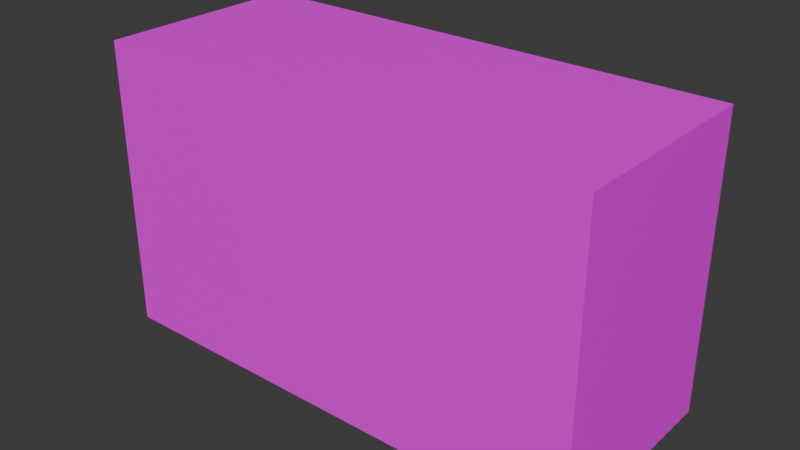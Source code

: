 # Source: counter.blend  (saved by Blender 4.3.34; exported with 4.5.12 LTS)
import bpy
from mathutils import Matrix  # noqa: F401  (used for matrix-valued properties, if any)

bpy.ops.wm.read_factory_settings(use_empty=True)
scene = bpy.context.scene
scene.name = 'Scene'

# ---- collections
col_collection = bpy.data.collections.new('Collection'); scene.collection.children.link(col_collection)

# ---- images (referenced by path relative to the original .blend; pixels are not part of the script)
import os
ASSET_DIR = os.environ.get("B2B_ASSET_DIR", "")  # directory of the original .blend (textures are referenced by path, not embedded)
HERE = os.path.dirname(os.path.abspath(__file__))  # packed textures are extracted next to this script under _unpacked/

def load_image(name, relpath, width, height, colorspace="sRGB"):
    """Load a texture the original file referenced (path relative to the .blend, or extracted next to this script)."""
    p = next((c for c in (os.path.join(HERE, relpath), os.path.join(ASSET_DIR, relpath)) if relpath and os.path.exists(c)), "")
    if p:
        img = bpy.data.images.load(p, check_existing=True)
        img.name = name
    else:  # same state as the original file: an image datablock whose file is absent (Cycles renders it pink)
        img = bpy.data.images.new(name, width, height)
        img.source = "FILE"
        img.filepath = "//" + (relpath or name)
    img.colorspace_settings.name = colorspace
    return img
img_counter_jpg = load_image('counter.jpg', 'counter.jpg', 1024, 1024, 'sRGB')
img_counter2_jpeg = load_image('counter2.jpeg', 'counter2.jpeg', 1024, 1024, 'sRGB')

# ---- materials (node trees are filled in below, after node groups)
mat_material = bpy.data.materials.new('Material')
mat_material.alpha_threshold = 0.0
mat_material.roughness = 0.5
mat_material.line_color = (0.0, 0.0, 0.0, 1.0)
mat_material_001 = bpy.data.materials.new('Material.001')
mat_material_002 = bpy.data.materials.new('Material.002')

# ---- material node trees
mat_material.use_nodes = True; mat_material.node_tree.nodes.clear()
_N = mat_material.node_tree.nodes; _L = mat_material.node_tree.links
n0 = _N.new('ShaderNodeOutputMaterial'); n0.name = 'Material Output'; n0.location = (300, 300)
n1 = _N.new('ShaderNodeBsdfPrincipled'); n1.name = 'Principled BSDF'; n1.location = (10, 300)
n1.inputs[3].default_value = 1.45
n2 = _N.new('ShaderNodeTexImage'); n2.name = 'Image Texture'; n2.location = (-280, 280)
n2.image = img_counter_jpg
_L.new(n1.outputs[0], n0.inputs[0])
_L.new(n2.outputs[0], n1.inputs[0])
n0.is_active_output = True
mat_material_001.use_nodes = True; mat_material_001.node_tree.nodes.clear()
_N = mat_material_001.node_tree.nodes; _L = mat_material_001.node_tree.links
n0 = _N.new('ShaderNodeBsdfPrincipled'); n0.name = 'Principled BSDF'; n0.location = (10, 300)
n1 = _N.new('ShaderNodeOutputMaterial'); n1.name = 'Material Output'; n1.location = (300, 300)
n2 = _N.new('ShaderNodeTexImage'); n2.name = 'Image Texture'; n2.location = (-280, 280)
n2.image = img_counter2_jpeg
_L.new(n0.outputs[0], n1.inputs[0])
_L.new(n2.outputs[0], n0.inputs[0])
n1.is_active_output = True
mat_material_002.use_nodes = True; mat_material_002.node_tree.nodes.clear()
_N = mat_material_002.node_tree.nodes; _L = mat_material_002.node_tree.links
n0 = _N.new('ShaderNodeBsdfPrincipled'); n0.name = 'Principled BSDF'; n0.location = (10, 300)
n1 = _N.new('ShaderNodeOutputMaterial'); n1.name = 'Material Output'; n1.location = (300, 300)
n2 = _N.new('ShaderNodeTexImage'); n2.name = 'Image Texture'; n2.location = (-280, 280)
n2.image = img_counter2_jpeg
_L.new(n0.outputs[0], n1.inputs[0])
_L.new(n2.outputs[0], n0.inputs[0])
n1.is_active_output = True

# ---- world
world_world = bpy.data.worlds.new('World'); scene.world = world_world
world_world.use_nodes = True; world_world.node_tree.nodes.clear()
_N = world_world.node_tree.nodes; _L = world_world.node_tree.links
n0 = _N.new('ShaderNodeOutputWorld'); n0.name = 'World Output'; n0.location = (300, 300)
n1 = _N.new('ShaderNodeBackground'); n1.name = 'Background'; n1.location = (10, 300)
n1.inputs[0].default_value = (0.05088, 0.05088, 0.05088, 1.0)
_L.new(n1.outputs[0], n0.inputs[0])
n0.is_active_output = True
world_world.color = (0.05088, 0.05088, 0.05088)
world_world.sun_shadow_jitter_overblur = 0.0

# ---- meshes
me_cube = bpy.data.meshes.new('Cube')
me_cube.from_pydata([(0.8661, 1.0, 1.0), (0.8661, 1.0, -1.0), (0.8661, -1.0, 1.0), (0.8661, -1.0, -1.0), (-0.8661, 1.0, 1.0), (-0.8661, 1.0, -1.0), (-0.8661, -1.0, 1.0), (-0.8661, -1.0, -1.0)], [], [(0, 4, 6, 2), (3, 2, 6, 7), (7, 6, 4, 5), (5, 1, 3, 7), (1, 0, 2, 3), (5, 4, 0, 1)])
_uv = me_cube.uv_layers.new(name='UVMap')
_uv.uv.foreach_set('vector', [0.4312, 0.4236, 0.3255, 0.3999, 0.3163, 0.4125, 0.4196, 0.4352, 0.885, 0.3666, 0.8877, 0.5174, 0.7336, 0.4836, 0.7294, 0.2982, 0.7335, 0.3063, 0.7348, 0.4802, 0.8454, 0.5041, 0.8425, 0.3501, 0.4757, 0.5, 0.4757, 0.7334, 0.3834, 0.7334, 0.3834, 0.5, 0.8088, 0.3363, 0.8079, 0.4984, 0.8887, 0.5193, 0.8847, 0.3652, 0.887, 0.375, 0.8885, 0.5212, 0.7382, 0.4835, 0.7357, 0.3095])
me_cube.materials.append(mat_material)
me_cube.use_mirror_vertex_groups = False
me_cube.update()
me_cube_001 = bpy.data.meshes.new('Cube.001')
me_cube_001.from_pydata([(-0.5901, -1.0, -1.0), (-0.5901, -1.0, 1.0), (-0.5901, 1.0, -1.0), (-0.5901, 1.0, 1.0), (0.5901, -1.0, -1.0), (0.5901, -1.0, 1.0), (0.5901, 1.0, -1.0), (0.5901, 1.0, 1.0)], [], [(0, 1, 3, 2), (2, 3, 7, 6), (6, 7, 5, 4), (4, 5, 1, 0), (2, 6, 4, 0), (7, 3, 1, 5)])
_uv = me_cube_001.uv_layers.new(name='UVMap')
_uv.uv.foreach_set('vector', [0.9789, 0.1824, 0.987, 0.4487, 0.8576, 0.4442, 0.8536, 0.1751, 0.9762, 0.1861, 0.9877, 0.4488, 0.8637, 0.4433, 0.8554, 0.175, 0.9749, 0.1798, 0.9853, 0.4481, 0.8717, 0.444, 0.8634, 0.1743, 0.8463, 0.1846, 0.8485, 0.444, 0.5933, 0.4377, 0.5877, 0.1765, 0.3187, 0.2185, 0.3187, 0.3326, 0.2909, 0.3326, 0.2909, 0.2185, 0.4983, 0.4725, 0.5858, 0.4738, 0.5983, 0.443, 0.5014, 0.4416])
me_cube_001.materials.append(mat_material_001)
me_cube_001.update()
me_cube_002 = bpy.data.meshes.new('Cube.002')
me_cube_002.from_pydata([(-1.0, -1.0, -1.0), (-1.0, -1.0, 1.0), (-1.0, 1.0, -1.0), (-1.0, 1.0, 1.0), (1.0, -1.0, -1.0), (1.0, -1.0, 1.0), (1.0, 1.0, -1.0), (1.0, 1.0, 1.0)], [], [(0, 1, 3, 2), (2, 3, 7, 6), (6, 7, 5, 4), (4, 5, 1, 0), (2, 6, 4, 0), (7, 3, 1, 5)])
_uv = me_cube_002.uv_layers.new(name='UVMap')
_uv.uv.foreach_set('vector', [0.3536, 0.5538, 0.3577, 0.554, 0.3572, 0.6325, 0.3532, 0.6323, 0.3532, 0.6323, 0.3572, 0.6325, 0.3568, 0.711, 0.3527, 0.7108, 0.3527, 0.7108, 0.3568, 0.711, 0.3563, 0.7895, 0.3523, 0.7893, 0.357, 0.531, 0.3495, 0.8711, 0.2295, 0.8782, 0.2438, 0.5309, 0.3522, 0.5401, 0.359, 0.5401, 0.3582, 0.8087, 0.3514, 0.8087, 0.354, 0.6789, 0.3608, 0.6791, 0.3586, 0.7945, 0.3519, 0.7943])
me_cube_002.materials.append(mat_material_002)
me_cube_002.update()

# ---- objects
ob_chips = bpy.data.objects.new('Chips', me_cube)
ob_counter = bpy.data.objects.new('Counter', me_cube_001)
ob_smokes = bpy.data.objects.new('Smokes', me_cube_002)

# ---- transforms, parenting, visibility, modifiers, constraints
ob_chips.location = (0.0, 0.0, 0.0)
ob_chips.scale = (6.108, 2.201, 3.102)
ob_chips.lock_rotations_4d = False
ob_chips.empty_display_type = 'ARROWS'
ob_chips.lineart.crease_threshold = 0.0
ob_counter.location = (0.0, 0.0, 0.0)
ob_counter.scale = (-5.232, 1.417, 2.434)
ob_smokes.location = (0.0, 0.0, 0.0)
ob_smokes.scale = (1.329, 0.4442, 2.83)

# ---- collection membership
col_collection.objects.link(ob_chips)
col_collection.objects.link(ob_counter)
col_collection.objects.link(ob_smokes)

# ---- scene / render settings (as saved in the file)
scene.frame_start = 1; scene.frame_end = 250; scene.frame_set(1)
scene.render.engine = 'BLENDER_EEVEE_NEXT'
bpy.context.view_layer.update()

# ---- added for rendering (the .blend has no active camera and no usable light): camera, sun
cam_auto = bpy.data.cameras.new('AutoCamera')
cam_auto.lens = 50.0
cam_auto.sensor_width = 36.0
cam_auto.clip_end = 1000.0
ob_auto_camera = bpy.data.objects.new('AutoCamera', cam_auto)
scene.collection.objects.link(ob_auto_camera)
ob_auto_camera.location = (12.0559, -14.4671, 9.6447)
ob_auto_camera.rotation_euler = (1.09748, -7.21219e-08, 0.694738)
scene.camera = ob_auto_camera
light_auto_sun = bpy.data.lights.new('AutoSun', 'SUN')
light_auto_sun.energy = 3.0
light_auto_sun.angle = 0.0523599
ob_auto_sun = bpy.data.objects.new('AutoSun', light_auto_sun)
scene.collection.objects.link(ob_auto_sun)
ob_auto_sun.rotation_euler = (0.872665, 0.174533, 0.523599)
bpy.context.view_layer.update()
